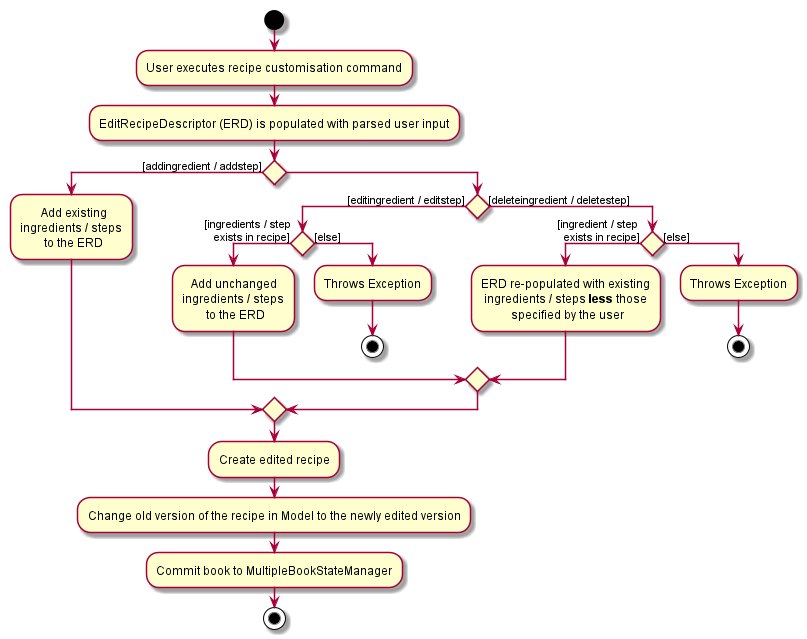

The diagram above was rendered by PlantUML. Its source (embedded in the PNG):
@startuml
start
:User executes recipe customisation command;
:EditRecipeDescriptor (ERD) is populated with parsed user input;

if () then ( [addingredient / addstep])
    :       Add existing
    ingredients / steps
            to the ERD;
else ()
    if () then ([editingredient / editstep])
        if () then ( [ingredients / step
    exists in recipe])
            :   Add unchanged
            ingredients / steps
                    to the ERD;
        else ([else])
            :Throws Exception;
            stop
        endif
    else ([deleteingredient / deletestep])
        if () then ( [ingredient / step
   exists in recipe])
            :ERD re-populated with existing
             ingredients / steps <b>less</b> those
                      specified by the user;
        else ([else])
            :Throws Exception;
            stop
        endif
    endif
endif

:Create edited recipe;
:Change old version of the recipe in Model to the newly edited version;
:Commit book to MultipleBookStateManager;
stop
@enduml